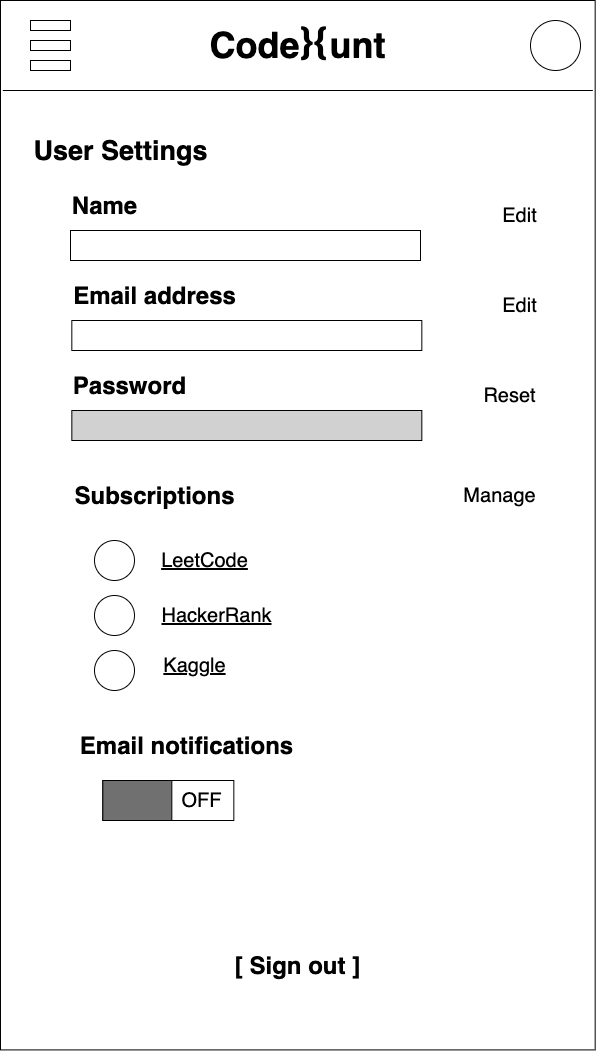

The diagram above was exported from draw.io. Its source (the exported page's mxGraphModel, read from the mxfile embedded in the PNG):
<mxGraphModel dx="548" dy="489" grid="1" gridSize="10" guides="1" tooltips="1" connect="1" arrows="1" fold="1" page="1" pageScale="1" pageWidth="827" pageHeight="1169" math="0" shadow="0">
  <root>
    <mxCell id="0" />
    <mxCell id="1" parent="0" />
    <mxCell id="vu-hGQQOodq54HflLQi6-1" value="" style="rounded=0;whiteSpace=wrap;html=1;" parent="1" vertex="1">
      <mxGeometry x="110" y="80" width="594.67" height="1049.41" as="geometry" />
    </mxCell>
    <mxCell id="vu-hGQQOodq54HflLQi6-3" value="" style="endArrow=none;html=1;rounded=0;" parent="1" edge="1">
      <mxGeometry width="50" height="50" relative="1" as="geometry">
        <mxPoint x="702.34" y="170" as="sourcePoint" />
        <mxPoint x="112.34" y="170" as="targetPoint" />
      </mxGeometry>
    </mxCell>
    <mxCell id="vu-hGQQOodq54HflLQi6-4" value="Code&amp;nbsp; &amp;nbsp;unt" style="text;html=1;align=center;verticalAlign=middle;resizable=0;points=[];autosize=1;strokeColor=none;fillColor=none;fontSize=36;fontStyle=1" parent="1" vertex="1">
      <mxGeometry x="312.34" y="100" width="190" height="50" as="geometry" />
    </mxCell>
    <mxCell id="vu-hGQQOodq54HflLQi6-5" value="" style="ellipse;whiteSpace=wrap;html=1;aspect=fixed;fontSize=22;" parent="1" vertex="1">
      <mxGeometry x="640" y="100" width="50" height="50" as="geometry" />
    </mxCell>
    <mxCell id="vu-hGQQOodq54HflLQi6-6" value="" style="rounded=0;whiteSpace=wrap;html=1;fontSize=22;" parent="1" vertex="1">
      <mxGeometry x="140" y="100" width="40" height="10" as="geometry" />
    </mxCell>
    <mxCell id="vu-hGQQOodq54HflLQi6-7" value="" style="rounded=0;whiteSpace=wrap;html=1;fontSize=22;" parent="1" vertex="1">
      <mxGeometry x="140" y="120" width="40" height="10" as="geometry" />
    </mxCell>
    <mxCell id="vu-hGQQOodq54HflLQi6-8" value="" style="rounded=0;whiteSpace=wrap;html=1;fontSize=22;" parent="1" vertex="1">
      <mxGeometry x="140" y="140" width="40" height="10" as="geometry" />
    </mxCell>
    <mxCell id="vu-hGQQOodq54HflLQi6-10" value="User Settings" style="text;html=1;align=center;verticalAlign=middle;resizable=0;points=[];autosize=1;strokeColor=none;fillColor=none;fontSize=27;fontStyle=1" parent="1" vertex="1">
      <mxGeometry x="135" y="210" width="190" height="40" as="geometry" />
    </mxCell>
    <mxCell id="vu-hGQQOodq54HflLQi6-11" value="Name" style="text;html=1;align=center;verticalAlign=middle;resizable=0;points=[];autosize=1;strokeColor=none;fillColor=none;fontSize=24;fontStyle=1" parent="1" vertex="1">
      <mxGeometry x="174" y="270" width="80" height="30" as="geometry" />
    </mxCell>
    <mxCell id="vu-hGQQOodq54HflLQi6-12" value="Email address" style="text;html=1;align=center;verticalAlign=middle;resizable=0;points=[];autosize=1;strokeColor=none;fillColor=none;fontSize=24;fontStyle=1" parent="1" vertex="1">
      <mxGeometry x="174" y="360" width="180" height="30" as="geometry" />
    </mxCell>
    <mxCell id="vu-hGQQOodq54HflLQi6-13" value="Subscriptions" style="text;html=1;align=center;verticalAlign=middle;resizable=0;points=[];autosize=1;strokeColor=none;fillColor=none;fontSize=24;fontStyle=1" parent="1" vertex="1">
      <mxGeometry x="174" y="560" width="180" height="30" as="geometry" />
    </mxCell>
    <mxCell id="vu-hGQQOodq54HflLQi6-14" value="Edit" style="text;html=1;align=center;verticalAlign=middle;resizable=0;points=[];autosize=1;strokeColor=none;fillColor=none;fontSize=20;" parent="1" vertex="1">
      <mxGeometry x="604" y="280" width="50" height="30" as="geometry" />
    </mxCell>
    <mxCell id="vu-hGQQOodq54HflLQi6-15" value="Edit" style="text;html=1;align=center;verticalAlign=middle;resizable=0;points=[];autosize=1;strokeColor=none;fillColor=none;fontSize=20;" parent="1" vertex="1">
      <mxGeometry x="604" y="370" width="50" height="30" as="geometry" />
    </mxCell>
    <mxCell id="vu-hGQQOodq54HflLQi6-16" value="" style="rounded=0;whiteSpace=wrap;html=1;fontSize=20;" parent="1" vertex="1">
      <mxGeometry x="180" y="310" width="350" height="30" as="geometry" />
    </mxCell>
    <mxCell id="vu-hGQQOodq54HflLQi6-17" value="" style="rounded=0;whiteSpace=wrap;html=1;fontSize=20;" parent="1" vertex="1">
      <mxGeometry x="181.33" y="400" width="350" height="30" as="geometry" />
    </mxCell>
    <mxCell id="vu-hGQQOodq54HflLQi6-18" value="&lt;u&gt;LeetCode&lt;/u&gt;" style="text;html=1;align=center;verticalAlign=middle;resizable=0;points=[];autosize=1;strokeColor=none;fillColor=none;fontSize=20;" parent="1" vertex="1">
      <mxGeometry x="264" y="625" width="100" height="30" as="geometry" />
    </mxCell>
    <mxCell id="vu-hGQQOodq54HflLQi6-19" value="" style="ellipse;whiteSpace=wrap;html=1;aspect=fixed;fontSize=22;" parent="1" vertex="1">
      <mxGeometry x="204" y="620" width="40" height="40" as="geometry" />
    </mxCell>
    <mxCell id="vu-hGQQOodq54HflLQi6-20" value="&lt;u&gt;HackerRank&lt;/u&gt;" style="text;html=1;align=center;verticalAlign=middle;resizable=0;points=[];autosize=1;strokeColor=none;fillColor=none;fontSize=20;" parent="1" vertex="1">
      <mxGeometry x="261" y="680" width="130" height="30" as="geometry" />
    </mxCell>
    <mxCell id="vu-hGQQOodq54HflLQi6-21" value="" style="ellipse;whiteSpace=wrap;html=1;aspect=fixed;fontSize=22;" parent="1" vertex="1">
      <mxGeometry x="204" y="675" width="40" height="40" as="geometry" />
    </mxCell>
    <mxCell id="vu-hGQQOodq54HflLQi6-22" value="&lt;u&gt;Kaggle&lt;/u&gt;" style="text;html=1;align=center;verticalAlign=middle;resizable=0;points=[];autosize=1;strokeColor=none;fillColor=none;fontSize=20;" parent="1" vertex="1">
      <mxGeometry x="264" y="730" width="80" height="30" as="geometry" />
    </mxCell>
    <mxCell id="vu-hGQQOodq54HflLQi6-23" value="" style="ellipse;whiteSpace=wrap;html=1;aspect=fixed;fontSize=22;" parent="1" vertex="1">
      <mxGeometry x="204" y="730" width="40" height="40" as="geometry" />
    </mxCell>
    <mxCell id="vu-hGQQOodq54HflLQi6-24" value="Manage" style="text;html=1;align=center;verticalAlign=middle;resizable=0;points=[];autosize=1;strokeColor=none;fillColor=none;fontSize=20;" parent="1" vertex="1">
      <mxGeometry x="564" y="560" width="90" height="30" as="geometry" />
    </mxCell>
    <mxCell id="vu-hGQQOodq54HflLQi6-25" value="Email notifications" style="text;html=1;align=center;verticalAlign=middle;resizable=0;points=[];autosize=1;strokeColor=none;fillColor=none;fontSize=24;fontStyle=1" parent="1" vertex="1">
      <mxGeometry x="181.33" y="810" width="230" height="30" as="geometry" />
    </mxCell>
    <mxCell id="vu-hGQQOodq54HflLQi6-26" value="" style="rounded=0;whiteSpace=wrap;html=1;fontSize=20;" parent="1" vertex="1">
      <mxGeometry x="212.33" y="860" width="131" height="40" as="geometry" />
    </mxCell>
    <mxCell id="vu-hGQQOodq54HflLQi6-27" value="" style="endArrow=none;html=1;rounded=0;fontSize=20;exitX=0.5;exitY=0;exitDx=0;exitDy=0;entryX=0.5;entryY=1;entryDx=0;entryDy=0;" parent="1" source="vu-hGQQOodq54HflLQi6-26" target="vu-hGQQOodq54HflLQi6-26" edge="1">
      <mxGeometry width="50" height="50" relative="1" as="geometry">
        <mxPoint x="542.33" y="730" as="sourcePoint" />
        <mxPoint x="592.33" y="680" as="targetPoint" />
      </mxGeometry>
    </mxCell>
    <mxCell id="vu-hGQQOodq54HflLQi6-30" value="OFF" style="text;html=1;align=center;verticalAlign=middle;resizable=0;points=[];autosize=1;strokeColor=none;fillColor=none;fontSize=20;" parent="1" vertex="1">
      <mxGeometry x="280.65999999999997" y="865" width="60" height="30" as="geometry" />
    </mxCell>
    <mxCell id="vu-hGQQOodq54HflLQi6-31" value="" style="rounded=0;whiteSpace=wrap;html=1;fontSize=20;fillColor=#707070;" parent="1" vertex="1">
      <mxGeometry x="212.33" y="860" width="69" height="40" as="geometry" />
    </mxCell>
    <mxCell id="vu-hGQQOodq54HflLQi6-32" value="}{" style="text;html=1;align=center;verticalAlign=middle;resizable=0;points=[];autosize=1;strokeColor=none;fillColor=none;fontSize=36;fontStyle=1" parent="1" vertex="1">
      <mxGeometry x="404" y="95" width="40" height="50" as="geometry" />
    </mxCell>
    <mxCell id="vu-hGQQOodq54HflLQi6-33" value="[ Sign out ]" style="text;html=1;align=center;verticalAlign=middle;resizable=0;points=[];autosize=1;strokeColor=none;fillColor=none;fontSize=24;fontStyle=1" parent="1" vertex="1">
      <mxGeometry x="337.33000000000004" y="1030" width="140" height="30" as="geometry" />
    </mxCell>
    <mxCell id="vu-hGQQOodq54HflLQi6-37" value="Password" style="text;html=1;align=center;verticalAlign=middle;resizable=0;points=[];autosize=1;strokeColor=none;fillColor=none;fontSize=24;fontStyle=1" parent="1" vertex="1">
      <mxGeometry x="174" y="450" width="130" height="30" as="geometry" />
    </mxCell>
    <mxCell id="vu-hGQQOodq54HflLQi6-38" value="Reset" style="text;html=1;align=center;verticalAlign=middle;resizable=0;points=[];autosize=1;strokeColor=none;fillColor=none;fontSize=20;" parent="1" vertex="1">
      <mxGeometry x="584" y="460" width="70" height="30" as="geometry" />
    </mxCell>
    <mxCell id="vu-hGQQOodq54HflLQi6-39" value="" style="rounded=0;whiteSpace=wrap;html=1;fontSize=20;fontColor=#D1D1D1;fillColor=#D1D1D1;" parent="1" vertex="1">
      <mxGeometry x="181.33" y="490" width="350" height="30" as="geometry" />
    </mxCell>
  </root>
</mxGraphModel>